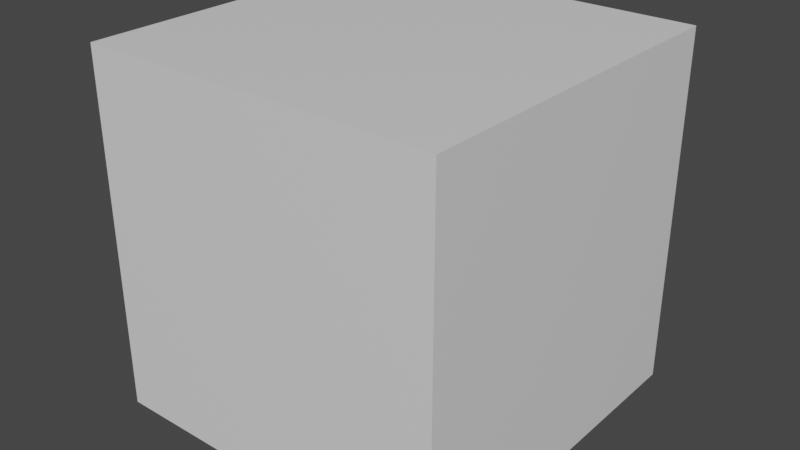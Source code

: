 # Source: Cube.blend  (saved by Blender 2.82.7; exported with 4.5.12 LTS)
import bpy
from mathutils import Matrix  # noqa: F401  (used for matrix-valued properties, if any)

bpy.ops.wm.read_factory_settings(use_empty=True)
scene = bpy.context.scene
scene.name = 'Scene'

# ---- collections
col_collection = bpy.data.collections.new('Collection'); scene.collection.children.link(col_collection)

# ---- materials (node trees are filled in below, after node groups)
mat_material = bpy.data.materials.new('Material')
mat_material.alpha_threshold = 0.0
mat_material.use_transparent_shadow = False
mat_material.line_color = (0.0, 0.0, 0.0, 1.0)

# ---- material node trees
mat_material.use_nodes = True; mat_material.node_tree.nodes.clear()
_N = mat_material.node_tree.nodes; _L = mat_material.node_tree.links
n0 = _N.new('ShaderNodeOutputMaterial'); n0.name = 'Material Output'; n0.location = (300, 300)
n1 = _N.new('ShaderNodeBsdfPrincipled'); n1.name = 'Principled BSDF'; n1.location = (10, 300)
n1.distribution = 'GGX'
n1.subsurface_method = 'BURLEY'
n1.inputs[2].default_value = 0.4
n1.inputs[3].default_value = 1.45
n1.inputs[27].default_value = (0.0, 0.0, 0.0, 1.0)
n1.inputs[28].default_value = 1.0
_L.new(n1.outputs[0], n0.inputs[0])
n0.is_active_output = True

# ---- world
world_world = bpy.data.worlds.new('World'); scene.world = world_world
world_world.use_nodes = True; world_world.node_tree.nodes.clear()
_N = world_world.node_tree.nodes; _L = world_world.node_tree.links
n0 = _N.new('ShaderNodeOutputWorld'); n0.name = 'World Output'; n0.location = (300, 300)
n1 = _N.new('ShaderNodeBackground'); n1.name = 'Background'; n1.location = (10, 300)
n1.inputs[0].default_value = (0.05088, 0.05088, 0.05088, 1.0)
_L.new(n1.outputs[0], n0.inputs[0])
n0.is_active_output = True
world_world.color = (0.05088, 0.05088, 0.05088)
world_world.use_sun_shadow = False
world_world.sun_shadow_jitter_overblur = 0.0

# ---- meshes
me_cube = bpy.data.meshes.new('Cube')
me_cube.from_pydata([(1.0, 1.0, 1.0), (1.0, 1.0, -1.0), (1.0, -1.0, 1.0), (1.0, -1.0, -1.0), (-1.0, 1.0, 1.0), (-1.0, 1.0, -1.0), (-1.0, -1.0, 1.0), (-1.0, -1.0, -1.0)], [], [(0, 4, 6, 2), (3, 2, 6, 7), (7, 6, 4, 5), (5, 1, 3, 7), (1, 0, 2, 3), (5, 4, 0, 1)])
_uv = me_cube.uv_layers.new(name='UVMap')
_uv.uv.foreach_set('vector', [0.5, 0.3334, 0.5, 1.46e-05, 0.25, 1.46e-05, 0.25, 0.3334, 0.25, 0.6667, 0.25, 0.3334, 2.861e-06, 0.3334, 2.861e-06, 0.6667, 1.0, 0.6667, 1.0, 0.3334, 0.75, 0.3334, 0.75, 0.6667, 0.5, 1.0, 0.5, 0.6667, 0.25, 0.6667, 0.25, 1.0, 0.5, 0.6667, 0.5, 0.3334, 0.25, 0.3334, 0.25, 0.6667, 0.75, 0.6667, 0.75, 0.3334, 0.5, 0.3334, 0.5, 0.6667])
me_cube.materials.append(mat_material)
me_cube.use_remesh_preserve_volume = False
me_cube.use_remesh_preserve_attributes = False
me_cube.use_mirror_vertex_groups = False
me_cube.update()

# ---- objects
ob_cube = bpy.data.objects.new('Cube', me_cube)

# ---- transforms, parenting, visibility, modifiers, constraints
ob_cube.location = (0.0, 0.0, 0.0)
ob_cube.lock_rotations_4d = False
ob_cube.empty_display_type = 'ARROWS'
ob_cube.lineart.crease_threshold = 0.0

# ---- collection membership
col_collection.objects.link(ob_cube)

# ---- scene / render settings (as saved in the file)
scene.frame_start = 1; scene.frame_end = 250; scene.frame_set(1)
scene.render.engine = 'BLENDER_EEVEE_NEXT'
scene.cycles.use_denoising = False
scene.cycles.samples = 128
scene.cycles.sampling_pattern = 'TABULATED_SOBOL'
scene.cycles.use_adaptive_sampling = False
scene.cycles.use_light_tree = False
scene.view_settings.view_transform = 'Filmic'
bpy.context.view_layer.update()

# ---- added for rendering (the .blend has no active camera and no usable light): camera, sun
cam_auto = bpy.data.cameras.new('AutoCamera')
cam_auto.lens = 50.0
cam_auto.sensor_width = 36.0
cam_auto.clip_end = 1000.0
ob_auto_camera = bpy.data.objects.new('AutoCamera', cam_auto)
scene.collection.objects.link(ob_auto_camera)
ob_auto_camera.location = (3.20507, -3.84609, 2.56406)
ob_auto_camera.rotation_euler = (1.09748, -7.21219e-08, 0.694738)
scene.camera = ob_auto_camera
light_auto_sun = bpy.data.lights.new('AutoSun', 'SUN')
light_auto_sun.energy = 3.0
light_auto_sun.angle = 0.0523599
ob_auto_sun = bpy.data.objects.new('AutoSun', light_auto_sun)
scene.collection.objects.link(ob_auto_sun)
ob_auto_sun.rotation_euler = (0.872665, 0.174533, 0.523599)
bpy.context.view_layer.update()
